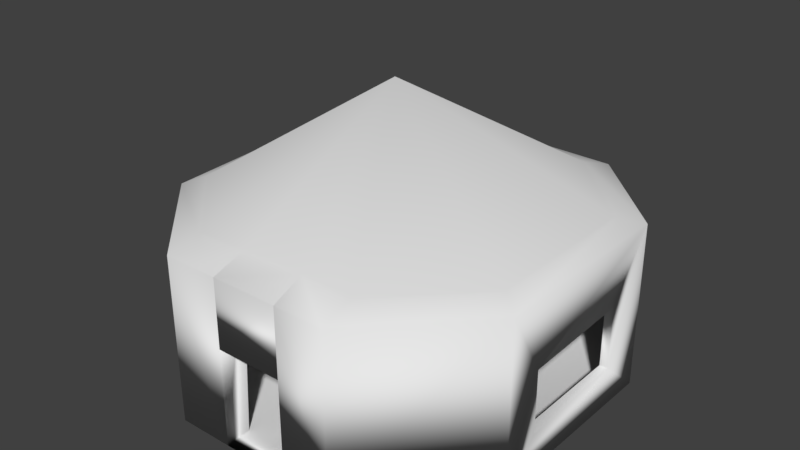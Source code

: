 # Source: Choza_parte.blend  (saved by Blender 2.77.0; exported with 4.5.12 LTS)
import bpy
from mathutils import Matrix  # noqa: F401  (used for matrix-valued properties, if any)

bpy.ops.wm.read_factory_settings(use_empty=True)
scene = bpy.context.scene
scene.name = 'Scene'

# ---- collections
col_collection_1 = bpy.data.collections.new('Collection 1'); scene.collection.children.link(col_collection_1)

# ---- materials (node trees are filled in below, after node groups)
mat_material = bpy.data.materials.new('Material')
mat_material.alpha_threshold = 0.0
mat_material.use_transparent_shadow = False
mat_material.roughness = 0.5
mat_material.line_color = (0.0, 0.0, 0.0, 1.0)

# ---- material node trees

# ---- world
world_world = bpy.data.worlds.new('World'); scene.world = world_world
world_world.color = (0.05088, 0.05088, 0.05088)
world_world.use_sun_shadow = False
world_world.sun_shadow_jitter_overblur = 0.0
world_world.cycles.sampling_method = 'MANUAL'

# ---- meshes
me_cube = bpy.data.meshes.new('Cube')
me_cube.from_pydata([(-0.8205, 0.3721, 2.185), (-0.3942, 0.7985, 2.185), (-0.4104, -0.8329, 2.185), (0.8222, -0.4169, 2.185), (-0.8203, -0.4338, 2.185), (0.42, 0.7972, 2.185), (0.4161, -0.8329, 2.185), (0.8222, 0.3867, 2.185), (0.9188, -0.491, -1.0), (0.9188, -0.4935, 2.043), (0.4283, -1.0, 2.043), (0.4253, -1.0, -1.0), (-0.9499, 0.387, 2.043), (-0.9499, 0.3836, -1.0), (-0.4513, 0.9383, -1.0), (-0.4382, 0.9383, 2.043), (-0.4236, -1.0, 2.043), (-0.4216, -1.0, -1.0), (-0.9077, -0.514, 2.043), (-0.9077, -0.5058, -1.0), (0.4714, 0.9244, -1.0), (0.4788, 0.9244, 2.043), (0.9258, 0.4849, 2.043), (0.9258, 0.4847, -1.0), (0.4447, 0.8556, -0.9981), (0.8709, 0.4207, -0.9981), (0.4406, -0.8717, -0.9981), (-0.4351, -0.8717, -0.9981), (-0.418, 0.857, -0.9981), (0.8709, -0.4309, -0.9981), (-0.8696, -0.4487, -0.9981), (-0.8698, 0.4052, -0.9981), (-0.1472, -1.0, 2.043), (-0.1472, -1.0, -1.0), (0.1838, -1.0, -1.0), (0.1839, -1.0, 2.043), (0.1702, -0.8335, 2.252), (-0.1519, -0.8347, 2.219), (-0.1548, -0.8717, -0.9981), (0.1717, -0.8717, -0.9981), (-0.1472, -1.0, 2.043), (0.1839, -1.0, 2.043), (-0.1472, -1.0, 0.7983), (0.1839, -1.0, 0.7983), (0.1767, -0.8717, 0.7983), (-0.1608, -0.8717, 0.7983), (0.9182, -0.3052, 0.813), (0.9193, -0.3052, -0.3435), (0.9077, 0.2876, -0.3435), (0.9066, 0.2876, 0.8126), (0.8682, -0.3052, 0.813), (0.8682, -0.3052, -0.3435), (0.8682, 0.2876, -0.3435), (0.8682, 0.2876, 0.8126), (0.8709, 0.2888, 0.8129), (0.8709, -0.3069, 0.8129), (0.8709, 0.2888, -0.3532), (0.8709, -0.3069, -0.3532), (0.4447, 0.8556, 2.001), (0.8709, 0.4207, 2.001), (-0.418, 0.857, 2.001), (0.8709, -0.4309, 2.001), (-0.8696, -0.4487, 2.001), (-0.8698, 0.4052, 2.001), (0.4406, -0.8717, 2.001), (-0.4351, -0.8717, 2.001), (0.1767, -0.8717, 2.001), (-0.1608, -0.8717, 2.001), (-0.006907, -0.06937, 4.273)], [], [(9, 22, 7, 3), (15, 12, 0, 1), (16, 32, 37, 2), (12, 18, 4, 0), (21, 15, 1, 5), (11, 8, 9, 10), (11, 10, 35, 34), (13, 12, 15, 14), (20, 21, 22, 23), (19, 18, 12, 13), (21, 20, 14, 15), (23, 22, 9, 46, 49, 48), (18, 16, 2, 4), (20, 23, 8, 11, 34, 33, 17, 19, 13, 14), (7, 5, 24, 25), (17, 16, 18, 19), (10, 9, 3, 6), (22, 21, 5, 7), (25, 24, 28, 31, 30, 27, 38, 39, 26, 29), (4, 2, 27, 30), (0, 4, 30, 31), (2, 37, 38, 27), (1, 0, 31, 28), (6, 3, 29, 26), (5, 1, 28, 24), (32, 37, 40), (33, 32, 16, 17), (39, 34, 35, 36), (36, 35, 10, 6), (39, 38, 33, 34), (33, 38, 37, 32), (39, 36, 6, 26), (41, 40, 42, 43), (36, 35, 41), (35, 32, 40, 41), (44, 43, 42, 45), (36, 41, 43, 44), (37, 36, 44, 45), (40, 37, 45, 42), (40, 41, 36, 37), (9, 8, 23, 48, 47, 46), (47, 48, 52, 51), (29, 3, 55, 57), (48, 49, 53, 52), (46, 47, 51, 50), (49, 46, 50, 53), (3, 7, 54, 55), (7, 25, 56, 54), (25, 29, 57, 56), (2, 4, 62, 65), (59, 61, 64, 66, 67, 65, 62, 63, 60, 58), (4, 0, 63, 62), (5, 7, 59, 58), (36, 37, 67, 66), (3, 6, 64, 61), (1, 5, 58, 60), (6, 36, 66, 64), (0, 1, 60, 63), (7, 3, 61, 59), (37, 2, 65, 67), (4, 2, 68), (0, 4, 68), (7, 5, 68), (37, 36, 68), (6, 3, 68), (5, 1, 68), (36, 6, 68), (1, 0, 68), (3, 7, 68), (2, 37, 68)])
me_cube.polygons.foreach_set('use_smooth', [True] * 70)
_uv = me_cube.uv_layers.new(name='UVMap')
_uv.uv.foreach_set('vector', [2.135, -0.02945, -1.019, 0.03776, -0.603, 0.1015, 1.986, 0.04499, -0.4201, 4.518e-05, 1.157, 4.521e-05, 0.9953, 0.07226, -0.2686, 0.07806, 0.8751, -0.007346, 0.0456, 0.01639, 0.2139, 0.1115, 0.9788, 0.08042, -0.4966, -0.007325, 1.321, -0.007325, 1.168, 0.06256, -0.4554, 0.07202, -0.2545, 0.003737, 1.07, 0.003737, 1.003, 0.08483, -0.1725, 0.08174, -0.4787, 0.07776, 0.6796, 0.07776, 0.6767, 1.078, -0.4753, 1.078, 0.5986, 0.2229, 0.602, 1.223, 0.3241, 1.223, 0.3241, 0.2229, 0.9108, 0.06222, 0.9108, 1.062, 0.009475, 1.062, 0.01705, 0.06242, 0.9271, 0.08294, 0.9182, 1.083, -0.1473, 1.083, -0.1475, 0.08294, 0.6074, 0.1038, 0.6175, 1.104, -0.6341, 1.103, -0.6281, 0.1037, -0.4922, 1.072, -0.4922, 0.07331, 0.6634, 0.07258, 0.6562, 1.072, 0.9185, 0.0001139, 0.9189, 0.9998, -0.7047, 1.0, -0.3926, 0.5958, 0.5901, 0.5956, 0.5903, 0.2159, -0.3577, 0.003731, 1.39, 0.003731, 1.112, 0.0822, -0.3456, 0.07985, 0.6821, 0.7608, 0.5242, 0.9999, 0.1783, 0.9897, 8.312e-05, 0.7235, 0.001151, 0.5948, 8.321e-05, 0.2723, 0.003829, 0.2723, 0.1812, 0.01668, 0.4966, 8.312e-05, 0.6911, 0.2694, 0.495, 1.0, -0.3462, 1.0, -0.382, 3.573e-05, 0.5093, 3.567e-05, 1.569, 0.01042, 1.569, 1.01, 0.6175, 1.01, 0.6074, 0.01053, -0.2899, 4.387e-05, 1.303, 4.387e-05, 1.275, 0.07716, -0.03791, 0.07778, -0.128, 0.003728, 1.127, 0.003728, 1.032, 0.08214, -0.1181, 0.08515, -0.4788, 0.1815, 0.0511, -0.02499, 1.01, 0.02841, 1.453, 0.2991, 1.342, 0.757, 0.804, 0.9566, 0.4926, 0.939, -0.1701, 0.9072, -0.1688, 0.9016, -0.5895, 0.6382, 0.8904, 1.073, -0.009495, 1.073, -0.02408, 0.07257, 0.9295, 0.07257, 0.8295, 1.104, -0.2399, 1.104, -0.2597, 0.1037, 0.8734, 0.1037, 0.1682, 1.113, -0.1759, 1.124, -0.1759, 0.1349, 0.1973, 0.1348, 0.8616, 1.078, -0.1157, 1.078, -0.1342, 0.07776, 0.9013, 0.07776, 0.5966, 1.0, -0.4437, 1.0, -0.4868, 3.594e-05, 0.6156, 3.588e-05, 0.9143, 1.083, -0.001941, 1.083, -0.02885, 0.08294, 0.9421, 0.08294, -0.2505, -0.3416, -0.2909, -0.4378, -0.2498, -0.3432, 0.3234, 0.2229, 0.3234, 1.223, 0.009282, 1.223, 0.01159, 0.2229, 0.1415, 0.0005974, 0.4386, 1.848e-05, 0.4386, 0.9356, 0.0536, 1.0, 0.05604, 0.1215, -0.01233, 0.01311, 0.9435, 2.644e-05, 1.01, 0.08889, -0.1701, 0.9072, 0.4926, 0.939, 0.4512, 1.064, -0.2207, 1.032, 0.3281, 0.0052, 0.5423, 0.006241, 0.5423, 1.005, 0.2701, 0.9498, 0.5563, 0.1354, 0.525, 1.135, 0.1982, 1.113, 0.1982, 0.1348, 0.9789, 0.6318, 0.6026, 0.6318, 0.6026, 0.2229, 0.9789, 0.2229, 0.0, 0.0, 0.0, 0.0, 0.0, 0.0, 0.0, 0.0, 0.0, 0.0, 0.0, 0.0, 0.0, 0.0, 0.9791, 7.478e-05, 0.9999, 0.5594, 0.03963, 0.5594, 7.478e-05, 7.478e-05, 0.0, 0.0, 0.0, 0.0, 0.0, 0.0, 0.0, 0.0, 0.9947, 0.5718, 0.5658, 0.5819, 0.5571, 0.1348, 1.007, 0.1348, -0.2498, -0.3432, -0.2909, -0.4378, 0.05101, -0.3852, 0.04993, -0.3146, 0.01111, 0.006365, 0.9977, 0.003717, 0.9744, 0.1138, 0.01111, 0.1058, -0.7047, 1.0, -0.7008, 4.628e-05, 0.9185, 0.0001139, 0.5903, 0.2159, -0.3926, 0.2158, -0.3926, 0.5958, 3.597e-05, 3.597e-05, 1.0, 0.02946, 1.0, 0.1294, 3.597e-05, 0.1294, 0.9965, 0.08813, 0.9743, 1.088, 0.783, 0.6568, 0.7857, 0.291, 0.02271, 1.506e-05, 0.02208, 1.0, 1.529e-05, 1.0, 1.506e-05, 1.512e-05, 0.0006482, 1.0, 1.714e-05, 1.725e-05, 0.02938, 1.714e-05, 0.02938, 1.0, 0.9987, 0.1264, 3.555e-05, 0.1264, 0.001682, 3.555e-05, 1.0, 0.02941, 0.9743, 1.088, -0.3871, 1.088, -0.2163, 0.6568, 0.783, 0.6568, -0.3871, 1.088, -0.4437, 0.08813, -0.2194, 0.2909, -0.2163, 0.6568, -0.4437, 0.08813, 0.9965, 0.08813, 0.7857, 0.291, -0.2194, 0.2909, 0.0, 0.0, 0.0, 0.0, 0.0, 0.0, 0.0, 0.0, 1.677, -1.304, 1.11, 0.1824, 0.3736, 1.473, -0.2518, 2.219, -0.2449, 2.201, -0.5271, 2.533, -0.6923, 2.321, -0.124, 0.831, 0.6414, -0.5044, 1.528, -1.547, 0.0, 0.0, 0.0, 0.0, 0.0, 0.0, 0.0, 0.0, 0.0, 0.0, 0.0, 0.0, 0.0, 0.0, 0.0, 0.0, 0.0, 0.0, 0.0, 0.0, 0.0, 0.0, 0.0, 0.0, 0.0, 0.0, 0.0, 0.0, 0.0, 0.0, 0.0, 0.0, 0.0, 0.0, 0.0, 0.0, 0.0, 0.0, 0.0, 0.0, 0.0, 0.0, 0.0, 0.0, 0.0, 0.0, 0.0, 0.0, 0.0, 0.0, 0.0, 0.0, 0.0, 0.0, 0.0, 0.0, 0.0, 0.0, 0.0, 0.0, 0.0, 0.0, 0.0, 0.0, 0.0, 0.0, 0.0, 0.0, 0.0, 0.0, 0.0, 0.0, -0.3456, 0.07985, 1.112, 0.0822, 0.4344, 1.004, -0.4554, 0.07202, 1.168, 0.06256, 0.5625, 0.9926, -0.1181, 0.08515, 1.032, 0.08214, 0.4505, 1.004, 0.01111, 0.1058, 0.9744, 0.1138, 0.6815, 1.004, -0.03791, 0.07778, 1.275, 0.07716, 0.5422, 1.0, -0.1725, 0.08174, 1.003, 0.08483, 0.4115, 1.004, 0.05604, 0.1215, 1.01, 0.08889, -0.01233, 1.0, -0.2686, 0.07806, 0.9953, 0.07226, 0.5561, 1.0, 1.986, 0.04499, -0.603, 0.1015, 2.135, 0.9705, 0.9788, 0.08042, 0.2139, 0.1115, 0.9788, 0.9926])
me_cube.materials.append(mat_material)
me_cube.use_remesh_preserve_volume = False
me_cube.use_remesh_preserve_attributes = False
me_cube.use_mirror_vertex_groups = False
me_cube.update()

# ---- objects
ob_cube = bpy.data.objects.new('Cube', me_cube)

# ---- transforms, parenting, visibility, modifiers, constraints
ob_cube.location = (0.0, 0.0, 1.096)
ob_cube.scale = (4.019, 4.019, 1.078)
ob_cube.lock_rotations_4d = False
ob_cube.empty_display_type = 'ARROWS'
ob_cube.lineart.crease_threshold = 0.0

# ---- collection membership
col_collection_1.objects.link(ob_cube)

# ---- scene / render settings (as saved in the file)
scene.frame_start = 1; scene.frame_end = 250; scene.frame_set(1)
scene.render.engine = 'BLENDER_EEVEE_NEXT'
scene.render.resolution_percentage = 50
scene.render.dither_intensity = 0.0
scene.cycles.use_denoising = False
scene.cycles.samples = 128
scene.cycles.sampling_pattern = 'TABULATED_SOBOL'
scene.cycles.light_sampling_threshold = 0.0
scene.cycles.use_adaptive_sampling = False
scene.cycles.use_light_tree = False
scene.cycles.blur_glossy = 0.0
scene.cycles.sample_clamp_indirect = 0.0
scene.view_settings.view_transform = 'Standard'
bpy.context.view_layer.update()

# ---- added for rendering (the .blend has no active camera and no usable light): camera, sun
cam_auto = bpy.data.cameras.new('AutoCamera')
cam_auto.lens = 50.0
cam_auto.sensor_width = 36.0
cam_auto.clip_end = 1000.0
ob_auto_camera = bpy.data.objects.new('AutoCamera', cam_auto)
scene.collection.objects.link(ob_auto_camera)
ob_auto_camera.location = (11.2748, -13.7119, 11.9187)
ob_auto_camera.rotation_euler = (1.09748, -7.21219e-08, 0.694738)
scene.camera = ob_auto_camera
light_auto_sun = bpy.data.lights.new('AutoSun', 'SUN')
light_auto_sun.energy = 3.0
light_auto_sun.angle = 0.0523599
ob_auto_sun = bpy.data.objects.new('AutoSun', light_auto_sun)
scene.collection.objects.link(ob_auto_sun)
ob_auto_sun.rotation_euler = (0.872665, 0.174533, 0.523599)
bpy.context.view_layer.update()
